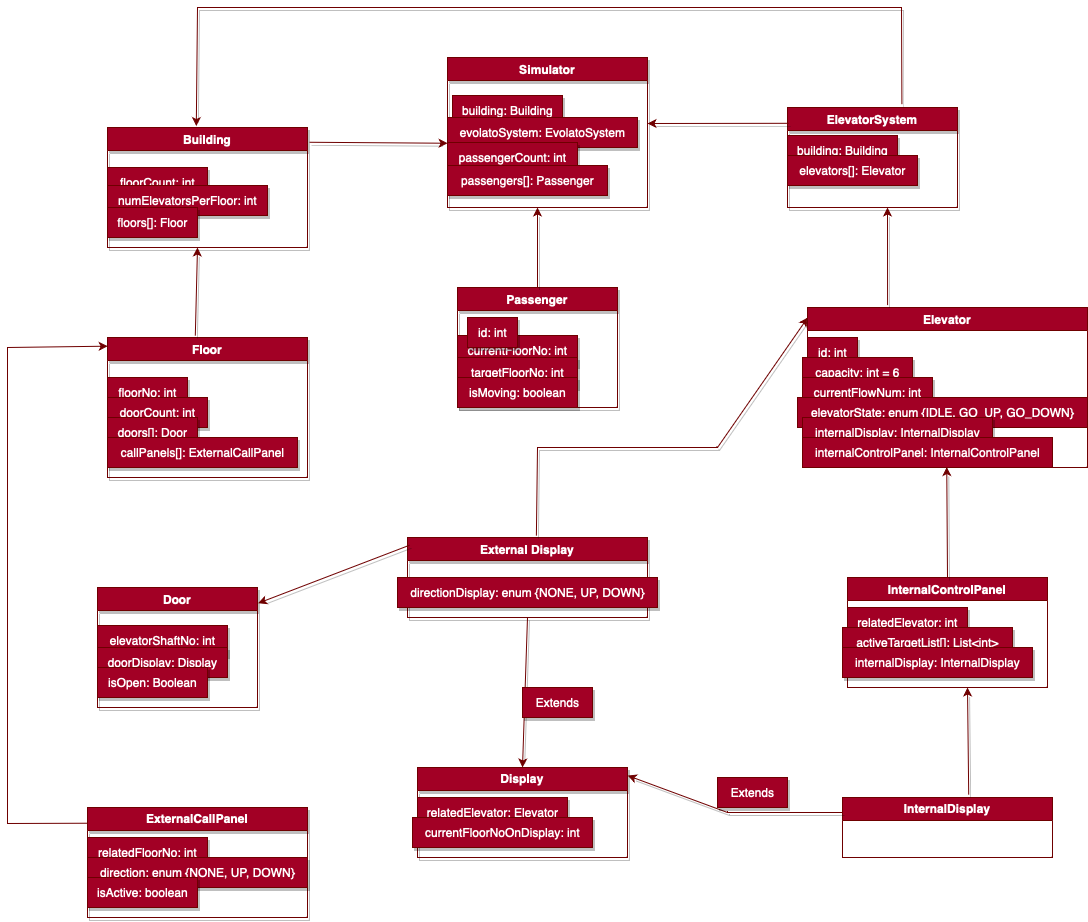

The diagram above was exported from draw.io. Its source (the exported page's mxGraphModel, read from the mxfile embedded in the PNG):
<mxGraphModel dx="1810" dy="822" grid="1" gridSize="10" guides="1" tooltips="1" connect="1" arrows="1" fold="1" page="1" pageScale="1" pageWidth="850" pageHeight="1100" math="0" shadow="0">
  <root>
    <mxCell id="0" />
    <mxCell id="1" parent="0" />
    <mxCell id="owPJHibpNS_6s7gJ59M8-1" value="Simulator" style="swimlane;whiteSpace=wrap;html=1;strokeColor=#6F0000;shadow=1;fillColor=#a20025;fontColor=#ffffff;" vertex="1" parent="1">
      <mxGeometry x="280" y="170" width="200" height="150" as="geometry" />
    </mxCell>
    <mxCell id="owPJHibpNS_6s7gJ59M8-2" value="building: Building" style="text;html=1;align=center;verticalAlign=middle;resizable=0;points=[];autosize=1;strokeColor=#6F0000;fillColor=#a20025;shadow=1;fontColor=#ffffff;" vertex="1" parent="owPJHibpNS_6s7gJ59M8-1">
      <mxGeometry x="5" y="38" width="110" height="30" as="geometry" />
    </mxCell>
    <mxCell id="owPJHibpNS_6s7gJ59M8-3" value="evolatoSystem: EvolatoSystem" style="text;html=1;align=center;verticalAlign=middle;resizable=0;points=[];autosize=1;strokeColor=#6F0000;fillColor=#a20025;shadow=1;fontColor=#ffffff;" vertex="1" parent="owPJHibpNS_6s7gJ59M8-1">
      <mxGeometry y="60" width="190" height="30" as="geometry" />
    </mxCell>
    <mxCell id="owPJHibpNS_6s7gJ59M8-4" value="passengerCount: int" style="text;html=1;align=center;verticalAlign=middle;resizable=0;points=[];autosize=1;strokeColor=#6F0000;fillColor=#a20025;shadow=1;fontColor=#ffffff;" vertex="1" parent="owPJHibpNS_6s7gJ59M8-1">
      <mxGeometry y="85" width="130" height="30" as="geometry" />
    </mxCell>
    <mxCell id="owPJHibpNS_6s7gJ59M8-5" value="passengers[]: Passenger" style="text;html=1;align=center;verticalAlign=middle;resizable=0;points=[];autosize=1;strokeColor=#6F0000;fillColor=#a20025;shadow=1;fontColor=#ffffff;" vertex="1" parent="owPJHibpNS_6s7gJ59M8-1">
      <mxGeometry y="108" width="160" height="30" as="geometry" />
    </mxCell>
    <mxCell id="owPJHibpNS_6s7gJ59M8-6" value="Building" style="swimlane;whiteSpace=wrap;html=1;strokeColor=#6F0000;shadow=1;fillColor=#a20025;fontColor=#ffffff;" vertex="1" parent="1">
      <mxGeometry x="-60" y="240" width="200" height="120" as="geometry" />
    </mxCell>
    <mxCell id="owPJHibpNS_6s7gJ59M8-7" value="floorCount: int" style="text;html=1;align=center;verticalAlign=middle;resizable=0;points=[];autosize=1;strokeColor=#6F0000;fillColor=#a20025;shadow=1;fontColor=#ffffff;" vertex="1" parent="owPJHibpNS_6s7gJ59M8-6">
      <mxGeometry y="40" width="100" height="30" as="geometry" />
    </mxCell>
    <mxCell id="owPJHibpNS_6s7gJ59M8-10" value="numElevatorsPerFloor: int" style="text;html=1;align=center;verticalAlign=middle;resizable=0;points=[];autosize=1;strokeColor=#6F0000;fillColor=#a20025;shadow=1;fontColor=#ffffff;" vertex="1" parent="owPJHibpNS_6s7gJ59M8-6">
      <mxGeometry y="58" width="160" height="30" as="geometry" />
    </mxCell>
    <mxCell id="owPJHibpNS_6s7gJ59M8-11" value="floors[]: Floor" style="text;html=1;align=center;verticalAlign=middle;resizable=0;points=[];autosize=1;strokeColor=#6F0000;fillColor=#a20025;shadow=1;fontColor=#ffffff;" vertex="1" parent="owPJHibpNS_6s7gJ59M8-6">
      <mxGeometry y="80" width="90" height="30" as="geometry" />
    </mxCell>
    <mxCell id="owPJHibpNS_6s7gJ59M8-12" value="Floor" style="swimlane;whiteSpace=wrap;html=1;strokeColor=#6F0000;shadow=1;fillColor=#a20025;fontColor=#ffffff;" vertex="1" parent="1">
      <mxGeometry x="-60" y="450" width="200" height="140" as="geometry" />
    </mxCell>
    <mxCell id="owPJHibpNS_6s7gJ59M8-13" value="floorNo: int" style="text;html=1;align=center;verticalAlign=middle;resizable=0;points=[];autosize=1;strokeColor=#6F0000;fillColor=#a20025;shadow=1;fontColor=#ffffff;" vertex="1" parent="owPJHibpNS_6s7gJ59M8-12">
      <mxGeometry y="40" width="80" height="30" as="geometry" />
    </mxCell>
    <mxCell id="owPJHibpNS_6s7gJ59M8-14" value="doorCount: int" style="text;html=1;align=center;verticalAlign=middle;resizable=0;points=[];autosize=1;strokeColor=#6F0000;fillColor=#a20025;shadow=1;fontColor=#ffffff;" vertex="1" parent="owPJHibpNS_6s7gJ59M8-12">
      <mxGeometry y="60" width="100" height="30" as="geometry" />
    </mxCell>
    <mxCell id="owPJHibpNS_6s7gJ59M8-15" value="doors[]: Door" style="text;html=1;align=center;verticalAlign=middle;resizable=0;points=[];autosize=1;strokeColor=#6F0000;fillColor=#a20025;shadow=1;fontColor=#ffffff;" vertex="1" parent="owPJHibpNS_6s7gJ59M8-12">
      <mxGeometry y="80" width="90" height="30" as="geometry" />
    </mxCell>
    <mxCell id="owPJHibpNS_6s7gJ59M8-16" value="callPanels[]: ExternalCallPanel" style="text;html=1;align=center;verticalAlign=middle;resizable=0;points=[];autosize=1;strokeColor=#6F0000;fillColor=#a20025;shadow=1;fontColor=#ffffff;" vertex="1" parent="owPJHibpNS_6s7gJ59M8-12">
      <mxGeometry y="100" width="190" height="30" as="geometry" />
    </mxCell>
    <mxCell id="owPJHibpNS_6s7gJ59M8-17" value="Door" style="swimlane;whiteSpace=wrap;html=1;strokeColor=#6F0000;shadow=1;fillColor=#a20025;fontColor=#ffffff;" vertex="1" parent="1">
      <mxGeometry x="-70" y="700" width="160" height="120" as="geometry" />
    </mxCell>
    <mxCell id="owPJHibpNS_6s7gJ59M8-18" value="elevatorShaftNo: int" style="text;html=1;align=center;verticalAlign=middle;resizable=0;points=[];autosize=1;strokeColor=#6F0000;fillColor=#a20025;shadow=1;fontColor=#ffffff;" vertex="1" parent="owPJHibpNS_6s7gJ59M8-17">
      <mxGeometry y="38" width="130" height="30" as="geometry" />
    </mxCell>
    <mxCell id="owPJHibpNS_6s7gJ59M8-19" value="doorDisplay: Display" style="text;html=1;align=center;verticalAlign=middle;resizable=0;points=[];autosize=1;strokeColor=#6F0000;fillColor=#a20025;shadow=1;fontColor=#ffffff;" vertex="1" parent="owPJHibpNS_6s7gJ59M8-17">
      <mxGeometry y="60" width="130" height="30" as="geometry" />
    </mxCell>
    <mxCell id="owPJHibpNS_6s7gJ59M8-20" value="isOpen: Boolean" style="text;html=1;align=center;verticalAlign=middle;resizable=0;points=[];autosize=1;strokeColor=#6F0000;fillColor=#a20025;shadow=1;fontColor=#ffffff;" vertex="1" parent="owPJHibpNS_6s7gJ59M8-17">
      <mxGeometry y="80" width="110" height="30" as="geometry" />
    </mxCell>
    <mxCell id="owPJHibpNS_6s7gJ59M8-21" value="ExternalCallPanel" style="swimlane;whiteSpace=wrap;html=1;strokeColor=#6F0000;shadow=1;fillColor=#a20025;fontColor=#ffffff;" vertex="1" parent="1">
      <mxGeometry x="-80" y="920" width="220" height="110" as="geometry" />
    </mxCell>
    <mxCell id="owPJHibpNS_6s7gJ59M8-22" value="relatedFloorNo: int" style="text;html=1;align=center;verticalAlign=middle;resizable=0;points=[];autosize=1;strokeColor=#6F0000;fillColor=#a20025;shadow=1;fontColor=#ffffff;" vertex="1" parent="owPJHibpNS_6s7gJ59M8-21">
      <mxGeometry y="30" width="120" height="30" as="geometry" />
    </mxCell>
    <mxCell id="owPJHibpNS_6s7gJ59M8-23" value="direction: enum {NONE, UP, DOWN}" style="text;html=1;align=center;verticalAlign=middle;resizable=0;points=[];autosize=1;strokeColor=#6F0000;fillColor=#a20025;shadow=1;fontColor=#ffffff;" vertex="1" parent="owPJHibpNS_6s7gJ59M8-21">
      <mxGeometry y="50" width="220" height="30" as="geometry" />
    </mxCell>
    <mxCell id="owPJHibpNS_6s7gJ59M8-24" value="isActive: boolean" style="text;html=1;align=center;verticalAlign=middle;resizable=0;points=[];autosize=1;strokeColor=#6F0000;fillColor=#a20025;shadow=1;fontColor=#ffffff;" vertex="1" parent="owPJHibpNS_6s7gJ59M8-21">
      <mxGeometry y="70" width="110" height="30" as="geometry" />
    </mxCell>
    <mxCell id="owPJHibpNS_6s7gJ59M8-25" value="Passenger" style="swimlane;whiteSpace=wrap;html=1;startSize=23;strokeColor=#6F0000;shadow=1;fillColor=#a20025;fontColor=#ffffff;" vertex="1" parent="1">
      <mxGeometry x="290" y="400" width="160" height="120" as="geometry" />
    </mxCell>
    <mxCell id="owPJHibpNS_6s7gJ59M8-27" value="currentFloorNo: int" style="text;html=1;align=center;verticalAlign=middle;resizable=0;points=[];autosize=1;strokeColor=#6F0000;fillColor=#a20025;shadow=1;fontColor=#ffffff;" vertex="1" parent="owPJHibpNS_6s7gJ59M8-25">
      <mxGeometry y="48" width="120" height="30" as="geometry" />
    </mxCell>
    <mxCell id="owPJHibpNS_6s7gJ59M8-26" value="id: int" style="text;html=1;align=center;verticalAlign=middle;resizable=0;points=[];autosize=1;strokeColor=#6F0000;fillColor=#a20025;shadow=1;fontColor=#ffffff;" vertex="1" parent="owPJHibpNS_6s7gJ59M8-25">
      <mxGeometry x="10" y="30" width="50" height="30" as="geometry" />
    </mxCell>
    <mxCell id="owPJHibpNS_6s7gJ59M8-28" value="targetFloorNo: int" style="text;html=1;align=center;verticalAlign=middle;resizable=0;points=[];autosize=1;strokeColor=#6F0000;fillColor=#a20025;shadow=1;fontColor=#ffffff;" vertex="1" parent="owPJHibpNS_6s7gJ59M8-25">
      <mxGeometry y="70" width="120" height="30" as="geometry" />
    </mxCell>
    <mxCell id="owPJHibpNS_6s7gJ59M8-29" value="isMoving: boolean" style="text;html=1;align=center;verticalAlign=middle;resizable=0;points=[];autosize=1;strokeColor=#6F0000;fillColor=#a20025;shadow=1;fontColor=#ffffff;" vertex="1" parent="owPJHibpNS_6s7gJ59M8-25">
      <mxGeometry y="90" width="120" height="30" as="geometry" />
    </mxCell>
    <mxCell id="owPJHibpNS_6s7gJ59M8-30" value="External Display" style="swimlane;whiteSpace=wrap;html=1;strokeColor=#6F0000;shadow=1;fillColor=#a20025;fontColor=#ffffff;" vertex="1" parent="1">
      <mxGeometry x="240" y="650" width="240" height="80" as="geometry" />
    </mxCell>
    <mxCell id="owPJHibpNS_6s7gJ59M8-31" value="directionDisplay: enum {NONE, UP, DOWN}" style="text;html=1;align=center;verticalAlign=middle;resizable=0;points=[];autosize=1;strokeColor=#6F0000;fillColor=#a20025;shadow=1;fontColor=#ffffff;" vertex="1" parent="owPJHibpNS_6s7gJ59M8-30">
      <mxGeometry x="-10" y="40" width="260" height="30" as="geometry" />
    </mxCell>
    <mxCell id="owPJHibpNS_6s7gJ59M8-32" value="Display" style="swimlane;whiteSpace=wrap;html=1;strokeColor=#6F0000;shadow=1;fillColor=#a20025;fontColor=#ffffff;" vertex="1" parent="1">
      <mxGeometry x="250" y="880" width="210" height="90" as="geometry" />
    </mxCell>
    <mxCell id="owPJHibpNS_6s7gJ59M8-33" value="relatedElevator: Elevator" style="text;html=1;align=center;verticalAlign=middle;resizable=0;points=[];autosize=1;strokeColor=#6F0000;fillColor=#a20025;shadow=1;fontColor=#ffffff;" vertex="1" parent="owPJHibpNS_6s7gJ59M8-32">
      <mxGeometry y="30" width="150" height="30" as="geometry" />
    </mxCell>
    <mxCell id="owPJHibpNS_6s7gJ59M8-36" value="currentFloorNoOnDisplay: int" style="text;html=1;align=center;verticalAlign=middle;resizable=0;points=[];autosize=1;strokeColor=#6F0000;fillColor=#a20025;shadow=1;fontColor=#ffffff;" vertex="1" parent="owPJHibpNS_6s7gJ59M8-32">
      <mxGeometry x="-5" y="50" width="180" height="30" as="geometry" />
    </mxCell>
    <mxCell id="owPJHibpNS_6s7gJ59M8-37" value="ElevatorSystem" style="swimlane;whiteSpace=wrap;html=1;strokeColor=#6F0000;shadow=1;fillColor=#a20025;fontColor=#ffffff;" vertex="1" parent="1">
      <mxGeometry x="620" y="220" width="170" height="100" as="geometry" />
    </mxCell>
    <mxCell id="owPJHibpNS_6s7gJ59M8-38" value="building: Building" style="text;html=1;align=center;verticalAlign=middle;resizable=0;points=[];autosize=1;strokeColor=#6F0000;fillColor=#a20025;shadow=1;fontColor=#ffffff;" vertex="1" parent="owPJHibpNS_6s7gJ59M8-37">
      <mxGeometry y="28" width="110" height="30" as="geometry" />
    </mxCell>
    <mxCell id="owPJHibpNS_6s7gJ59M8-39" value="elevators[]: Elevator" style="text;html=1;align=center;verticalAlign=middle;resizable=0;points=[];autosize=1;strokeColor=#6F0000;fillColor=#a20025;shadow=1;fontColor=#ffffff;" vertex="1" parent="owPJHibpNS_6s7gJ59M8-37">
      <mxGeometry y="48" width="130" height="30" as="geometry" />
    </mxCell>
    <mxCell id="owPJHibpNS_6s7gJ59M8-40" value="Elevator" style="swimlane;whiteSpace=wrap;html=1;fillColor=#a20025;fontColor=#ffffff;strokeColor=#6F0000;" vertex="1" parent="1">
      <mxGeometry x="640" y="420" width="280" height="160" as="geometry" />
    </mxCell>
    <mxCell id="owPJHibpNS_6s7gJ59M8-41" value="id: int" style="text;html=1;align=center;verticalAlign=middle;resizable=0;points=[];autosize=1;strokeColor=#6F0000;fillColor=#a20025;shadow=1;fontColor=#ffffff;" vertex="1" parent="owPJHibpNS_6s7gJ59M8-40">
      <mxGeometry y="30" width="50" height="30" as="geometry" />
    </mxCell>
    <mxCell id="owPJHibpNS_6s7gJ59M8-42" value="capacity: int = 6" style="text;html=1;align=center;verticalAlign=middle;resizable=0;points=[];autosize=1;strokeColor=#6F0000;fillColor=#a20025;shadow=1;fontColor=#ffffff;" vertex="1" parent="owPJHibpNS_6s7gJ59M8-40">
      <mxGeometry x="-5" y="50" width="110" height="30" as="geometry" />
    </mxCell>
    <mxCell id="owPJHibpNS_6s7gJ59M8-43" value="currentFlowNum: int" style="text;html=1;align=center;verticalAlign=middle;resizable=0;points=[];autosize=1;strokeColor=#6F0000;fillColor=#a20025;shadow=1;fontColor=#ffffff;" vertex="1" parent="owPJHibpNS_6s7gJ59M8-40">
      <mxGeometry x="-5" y="70" width="130" height="30" as="geometry" />
    </mxCell>
    <mxCell id="owPJHibpNS_6s7gJ59M8-44" value="elevatorState: enum {IDLE, GO_UP, GO_DOWN}" style="text;html=1;align=center;verticalAlign=middle;resizable=0;points=[];autosize=1;strokeColor=#6F0000;fillColor=#a20025;fontColor=#ffffff;" vertex="1" parent="owPJHibpNS_6s7gJ59M8-40">
      <mxGeometry x="-10" y="90" width="290" height="30" as="geometry" />
    </mxCell>
    <mxCell id="owPJHibpNS_6s7gJ59M8-45" value="internalDisplay: InternalDisplay" style="text;html=1;align=center;verticalAlign=middle;resizable=0;points=[];autosize=1;strokeColor=#6F0000;fillColor=#a20025;shadow=1;fontColor=#ffffff;" vertex="1" parent="owPJHibpNS_6s7gJ59M8-40">
      <mxGeometry x="-5" y="110" width="190" height="30" as="geometry" />
    </mxCell>
    <mxCell id="owPJHibpNS_6s7gJ59M8-46" value="internalControlPanel: InternalControlPanel" style="text;html=1;align=center;verticalAlign=middle;resizable=0;points=[];autosize=1;strokeColor=#6F0000;fillColor=#a20025;fontColor=#ffffff;" vertex="1" parent="owPJHibpNS_6s7gJ59M8-40">
      <mxGeometry x="-5" y="130" width="250" height="30" as="geometry" />
    </mxCell>
    <mxCell id="owPJHibpNS_6s7gJ59M8-47" value="InternalControlPanel" style="swimlane;whiteSpace=wrap;html=1;strokeColor=#6F0000;fillColor=#a20025;fontColor=#ffffff;" vertex="1" parent="1">
      <mxGeometry x="680" y="690" width="200" height="110" as="geometry" />
    </mxCell>
    <mxCell id="owPJHibpNS_6s7gJ59M8-48" value="relatedElevator: int" style="text;html=1;align=center;verticalAlign=middle;resizable=0;points=[];autosize=1;strokeColor=#6F0000;fillColor=#a20025;shadow=1;fontColor=#ffffff;" vertex="1" parent="owPJHibpNS_6s7gJ59M8-47">
      <mxGeometry y="30" width="120" height="30" as="geometry" />
    </mxCell>
    <mxCell id="owPJHibpNS_6s7gJ59M8-49" value="activeTargetList[]: List&amp;lt;int&amp;gt;" style="text;html=1;align=center;verticalAlign=middle;resizable=0;points=[];autosize=1;strokeColor=#6F0000;fillColor=#a20025;shadow=1;fontColor=#ffffff;" vertex="1" parent="owPJHibpNS_6s7gJ59M8-47">
      <mxGeometry x="-5" y="50" width="170" height="30" as="geometry" />
    </mxCell>
    <mxCell id="owPJHibpNS_6s7gJ59M8-50" value="internalDisplay: InternalDisplay" style="text;html=1;align=center;verticalAlign=middle;resizable=0;points=[];autosize=1;strokeColor=#6F0000;fillColor=#a20025;shadow=1;fontColor=#ffffff;" vertex="1" parent="owPJHibpNS_6s7gJ59M8-47">
      <mxGeometry x="-5" y="70" width="190" height="30" as="geometry" />
    </mxCell>
    <mxCell id="owPJHibpNS_6s7gJ59M8-51" value="InternalDisplay" style="swimlane;whiteSpace=wrap;html=1;strokeColor=#6F0000;fillColor=#a20025;fontColor=#ffffff;" vertex="1" parent="1">
      <mxGeometry x="675" y="910" width="210" height="60" as="geometry" />
    </mxCell>
    <mxCell id="owPJHibpNS_6s7gJ59M8-52" value="" style="endArrow=classic;html=1;rounded=0;entryX=0.444;entryY=-0.012;entryDx=0;entryDy=0;entryPerimeter=0;exitX=0.673;exitY=-0.033;exitDx=0;exitDy=0;exitPerimeter=0;strokeColor=#6F0000;shadow=1;fillColor=#a20025;" edge="1" parent="1" source="owPJHibpNS_6s7gJ59M8-37" target="owPJHibpNS_6s7gJ59M8-6">
      <mxGeometry width="50" height="50" relative="1" as="geometry">
        <mxPoint x="720" y="70" as="sourcePoint" />
        <mxPoint x="59.99999999999996" y="76.75999999999999" as="targetPoint" />
        <Array as="points">
          <mxPoint x="734" y="120" />
          <mxPoint x="400" y="120" />
          <mxPoint x="30" y="120" />
        </Array>
      </mxGeometry>
    </mxCell>
    <mxCell id="owPJHibpNS_6s7gJ59M8-53" value="" style="endArrow=classic;html=1;rounded=0;exitX=1.01;exitY=0.123;exitDx=0;exitDy=0;exitPerimeter=0;entryX=0.001;entryY=0.025;entryDx=0;entryDy=0;entryPerimeter=0;strokeColor=#6F0000;shadow=1;fillColor=#a20025;" edge="1" parent="1" source="owPJHibpNS_6s7gJ59M8-6" target="owPJHibpNS_6s7gJ59M8-4">
      <mxGeometry width="50" height="50" relative="1" as="geometry">
        <mxPoint x="370" y="320" as="sourcePoint" />
        <mxPoint x="280" y="260" as="targetPoint" />
      </mxGeometry>
    </mxCell>
    <mxCell id="owPJHibpNS_6s7gJ59M8-54" value="" style="endArrow=classic;html=1;rounded=0;exitX=0.007;exitY=0.158;exitDx=0;exitDy=0;exitPerimeter=0;strokeColor=#6F0000;shadow=1;fillColor=#a20025;" edge="1" parent="1" source="owPJHibpNS_6s7gJ59M8-37">
      <mxGeometry width="50" height="50" relative="1" as="geometry">
        <mxPoint x="370" y="320" as="sourcePoint" />
        <mxPoint x="480" y="236" as="targetPoint" />
      </mxGeometry>
    </mxCell>
    <mxCell id="owPJHibpNS_6s7gJ59M8-55" value="" style="endArrow=classic;html=1;rounded=0;exitX=0.439;exitY=-0.013;exitDx=0;exitDy=0;exitPerimeter=0;strokeColor=#6F0000;shadow=1;fillColor=#a20025;" edge="1" parent="1" source="owPJHibpNS_6s7gJ59M8-12">
      <mxGeometry width="50" height="50" relative="1" as="geometry">
        <mxPoint x="370" y="430" as="sourcePoint" />
        <mxPoint x="30" y="360" as="targetPoint" />
      </mxGeometry>
    </mxCell>
    <mxCell id="owPJHibpNS_6s7gJ59M8-56" value="" style="endArrow=classic;html=1;rounded=0;strokeColor=#6F0000;shadow=1;fillColor=#a20025;" edge="1" parent="1">
      <mxGeometry width="50" height="50" relative="1" as="geometry">
        <mxPoint x="370" y="400" as="sourcePoint" />
        <mxPoint x="370" y="320" as="targetPoint" />
      </mxGeometry>
    </mxCell>
    <mxCell id="owPJHibpNS_6s7gJ59M8-57" value="" style="endArrow=classic;html=1;rounded=0;exitX=0.286;exitY=-0.015;exitDx=0;exitDy=0;exitPerimeter=0;strokeColor=#6F0000;shadow=1;fillColor=#a20025;" edge="1" parent="1" source="owPJHibpNS_6s7gJ59M8-40">
      <mxGeometry width="50" height="50" relative="1" as="geometry">
        <mxPoint x="720" y="410" as="sourcePoint" />
        <mxPoint x="720" y="320" as="targetPoint" />
      </mxGeometry>
    </mxCell>
    <mxCell id="owPJHibpNS_6s7gJ59M8-58" value="" style="endArrow=classic;html=1;rounded=0;exitX=0.009;exitY=0.096;exitDx=0;exitDy=0;exitPerimeter=0;entryX=1.004;entryY=0.131;entryDx=0;entryDy=0;entryPerimeter=0;strokeColor=#6F0000;shadow=1;fillColor=#a20025;" edge="1" parent="1" source="owPJHibpNS_6s7gJ59M8-30" target="owPJHibpNS_6s7gJ59M8-17">
      <mxGeometry width="50" height="50" relative="1" as="geometry">
        <mxPoint x="320" y="550" as="sourcePoint" />
        <mxPoint x="370" y="500" as="targetPoint" />
      </mxGeometry>
    </mxCell>
    <mxCell id="owPJHibpNS_6s7gJ59M8-59" value="" style="endArrow=classic;html=1;rounded=0;entryX=0.001;entryY=0.063;entryDx=0;entryDy=0;entryPerimeter=0;exitX=0.537;exitY=-0.023;exitDx=0;exitDy=0;exitPerimeter=0;strokeColor=#6F0000;shadow=1;fillColor=#a20025;" edge="1" parent="1" source="owPJHibpNS_6s7gJ59M8-30" target="owPJHibpNS_6s7gJ59M8-40">
      <mxGeometry width="50" height="50" relative="1" as="geometry">
        <mxPoint x="370" y="640" as="sourcePoint" />
        <mxPoint x="370" y="500" as="targetPoint" />
        <Array as="points">
          <mxPoint x="370" y="560" />
          <mxPoint x="550" y="560" />
        </Array>
      </mxGeometry>
    </mxCell>
    <mxCell id="owPJHibpNS_6s7gJ59M8-60" value="" style="endArrow=classic;html=1;rounded=0;exitX=0.5;exitY=0;exitDx=0;exitDy=0;entryX=0.577;entryY=0.986;entryDx=0;entryDy=0;entryPerimeter=0;strokeColor=#6F0000;shadow=1;fillColor=#a20025;" edge="1" parent="1" source="owPJHibpNS_6s7gJ59M8-47" target="owPJHibpNS_6s7gJ59M8-46">
      <mxGeometry width="50" height="50" relative="1" as="geometry">
        <mxPoint x="440" y="780" as="sourcePoint" />
        <mxPoint x="490" y="730" as="targetPoint" />
      </mxGeometry>
    </mxCell>
    <mxCell id="owPJHibpNS_6s7gJ59M8-61" value="" style="endArrow=classic;html=1;rounded=0;exitX=0.601;exitY=-0.047;exitDx=0;exitDy=0;exitPerimeter=0;strokeColor=#6F0000;shadow=1;fillColor=#a20025;" edge="1" parent="1" source="owPJHibpNS_6s7gJ59M8-51">
      <mxGeometry width="50" height="50" relative="1" as="geometry">
        <mxPoint x="800" y="900" as="sourcePoint" />
        <mxPoint x="800" y="800" as="targetPoint" />
      </mxGeometry>
    </mxCell>
    <mxCell id="owPJHibpNS_6s7gJ59M8-62" value="" style="endArrow=classic;html=1;rounded=0;exitX=0.5;exitY=1;exitDx=0;exitDy=0;entryX=0.5;entryY=0;entryDx=0;entryDy=0;strokeColor=#6F0000;shadow=1;fillColor=#a20025;" edge="1" parent="1" source="owPJHibpNS_6s7gJ59M8-30" target="owPJHibpNS_6s7gJ59M8-32">
      <mxGeometry width="50" height="50" relative="1" as="geometry">
        <mxPoint x="280" y="850" as="sourcePoint" />
        <mxPoint x="330" y="800" as="targetPoint" />
      </mxGeometry>
    </mxCell>
    <mxCell id="owPJHibpNS_6s7gJ59M8-63" value="Extends" style="text;html=1;align=center;verticalAlign=middle;resizable=0;points=[];autosize=1;strokeColor=#6F0000;fillColor=#a20025;shadow=1;fontColor=#ffffff;" vertex="1" parent="1">
      <mxGeometry x="355" y="800" width="70" height="30" as="geometry" />
    </mxCell>
    <mxCell id="owPJHibpNS_6s7gJ59M8-64" value="" style="endArrow=classic;html=1;rounded=0;exitX=0;exitY=0.25;exitDx=0;exitDy=0;entryX=1.001;entryY=0.09;entryDx=0;entryDy=0;entryPerimeter=0;strokeColor=#6F0000;shadow=1;fillColor=#a20025;" edge="1" parent="1" source="owPJHibpNS_6s7gJ59M8-51" target="owPJHibpNS_6s7gJ59M8-32">
      <mxGeometry width="50" height="50" relative="1" as="geometry">
        <mxPoint x="280" y="770" as="sourcePoint" />
        <mxPoint x="330" y="720" as="targetPoint" />
        <Array as="points">
          <mxPoint x="560" y="925" />
        </Array>
      </mxGeometry>
    </mxCell>
    <mxCell id="owPJHibpNS_6s7gJ59M8-65" value="Extends" style="text;html=1;align=center;verticalAlign=middle;resizable=0;points=[];autosize=1;strokeColor=#6F0000;fillColor=#a20025;shadow=1;fontColor=#ffffff;" vertex="1" parent="1">
      <mxGeometry x="550" y="890" width="70" height="30" as="geometry" />
    </mxCell>
    <mxCell id="owPJHibpNS_6s7gJ59M8-66" value="" style="endArrow=classic;html=1;rounded=0;exitX=0.001;exitY=0.143;exitDx=0;exitDy=0;exitPerimeter=0;entryX=0.001;entryY=0.062;entryDx=0;entryDy=0;entryPerimeter=0;strokeColor=#6F0000;fillColor=#a20025;" edge="1" parent="1" source="owPJHibpNS_6s7gJ59M8-21" target="owPJHibpNS_6s7gJ59M8-12">
      <mxGeometry width="50" height="50" relative="1" as="geometry">
        <mxPoint x="150" y="770" as="sourcePoint" />
        <mxPoint x="-80" y="490" as="targetPoint" />
        <Array as="points">
          <mxPoint x="-160" y="936" />
          <mxPoint x="-160" y="460" />
        </Array>
      </mxGeometry>
    </mxCell>
  </root>
</mxGraphModel>